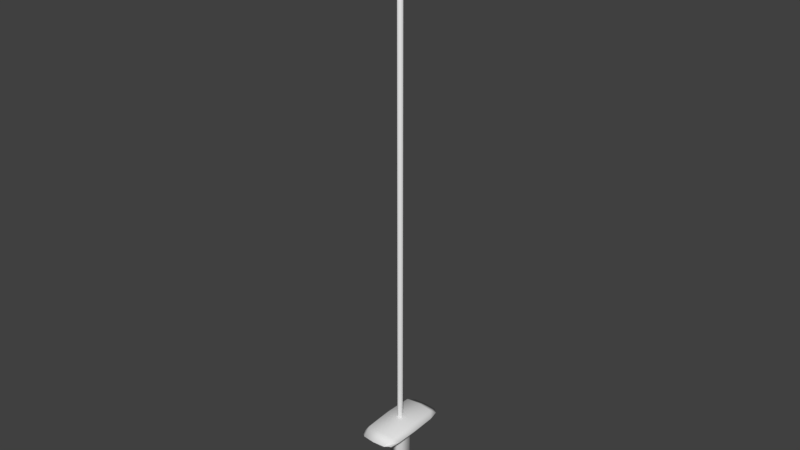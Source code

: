 # Source: sword_joined.blend  (saved by Blender 2.77.0; exported with 4.5.12 LTS)
import bpy
from mathutils import Matrix  # noqa: F401  (used for matrix-valued properties, if any)

bpy.ops.wm.read_factory_settings(use_empty=True)
scene = bpy.context.scene
scene.name = 'Scene'

# ---- collections
col_collection_1 = bpy.data.collections.new('Collection 1'); scene.collection.children.link(col_collection_1)

# ---- world
world_world = bpy.data.worlds.new('World'); scene.world = world_world
world_world.color = (0.05088, 0.05088, 0.05088)
world_world.use_sun_shadow = False
world_world.sun_shadow_jitter_overblur = 0.0
world_world.cycles.sampling_method = 'MANUAL'

# ---- meshes
me_cube_001 = bpy.data.meshes.new('Cube.001')
me_cube_001.from_pydata([(0.0, 0.0, -1.919), (-0.1, -0.2, 0.4813), (-0.1, 0.2, 0.4813), (0.1, -0.2, 0.4813), (0.1, 0.2, 0.4813), (-0.1, -0.2, -1.405), (-0.1, 0.2, -1.405), (0.1, 0.2, -1.405), (0.1, -0.2, -1.405), (-0.4686, -0.4686, 0.4668), (-0.516, -0.516, 0.5842), (-0.4686, 0.4686, 0.4668), (-0.516, 0.516, 0.5842), (0.4686, -0.4686, 0.4668), (0.516, -0.516, 0.5842), (0.4686, 0.4686, 0.4668), (0.516, 0.516, 0.5842), (-0.5956, -5.389e-10, 0.5842), (-0.515, -3.85e-10, 0.4668), (-5.389e-10, 0.5956, 0.5842), (5.874e-10, 0.515, 0.4668), (0.5956, -5.389e-10, 0.5842), (0.515, -5.874e-10, 0.4668), (-5.389e-10, -0.5956, 0.5842), (3.85e-10, -0.515, 0.4668), (0.0, 0.0, 0.8228), (-0.5785, 0.3649, 0.5842), (-0.5047, -0.3046, 0.4668), (0.3649, 0.5785, 0.5842), (-0.3046, 0.5047, 0.4668), (0.5785, -0.3649, 0.5842), (0.5047, 0.3046, 0.4668), (-0.3649, -0.5785, 0.5842), (0.3046, -0.5047, 0.4668), (-0.5785, -0.3649, 0.5842), (-0.5047, 0.3046, 0.4668), (-0.3649, 0.5785, 0.5842), (0.3046, 0.5047, 0.4668), (0.5785, 0.3649, 0.5842), (0.5047, -0.3046, 0.4668), (0.3649, -0.5785, 0.5842), (-0.3046, -0.5047, 0.4668), (-0.4349, 0.0, 0.7758), (0.4349, 0.0, 0.7758), (0.0, -0.4349, 0.7758), (0.0, 0.4349, 0.7758), (0.0, -0.3046, 0.4668), (0.0, -4.862e-10, 0.4668), (0.4271, 0.4271, 0.7406), (0.4271, -0.4271, 0.7406), (-0.4271, -0.4271, 0.7406), (-0.4271, 0.4271, 0.7406), (0.0, 0.3046, 0.4668), (0.05, -5.35e-07, 0.7513), (0.05, 5.22e-07, 15.81), (-0.05, -5.35e-07, 0.7513), (-0.05, 5.22e-07, 15.81), (0.0, 5.185e-07, 16.01), (0.0, -0.1, 0.7513), (0.0, -0.1, 15.81), (0.0, 0.1, 0.7513), (0.0, 0.1, 15.81)], [], [(5, 6, 0), (6, 7, 0), (7, 8, 0), (8, 5, 0), (3, 1, 5, 8), (4, 3, 8, 7), (2, 4, 7, 6), (1, 2, 6, 5), (26, 12, 11, 35), (28, 16, 15, 37), (30, 14, 13, 39), (32, 10, 9, 41), (51, 36, 12, 26), (50, 42, 17, 34), (49, 43, 25, 44), (48, 28, 19, 45), (40, 23, 24, 33), (38, 21, 22, 31), (36, 19, 20, 29), (34, 17, 18, 27), (10, 34, 27, 9), (12, 36, 29, 11), (16, 38, 31, 15), (14, 40, 33, 13), (33, 24, 46, 39, 13), (27, 46, 24, 41, 9), (29, 20, 52, 35, 11), (31, 52, 20, 37, 15), (35, 52, 47, 18), (43, 48, 45, 25), (21, 38, 48, 43), (38, 16, 28, 48), (40, 49, 44, 23), (14, 30, 49, 40), (30, 21, 43, 49), (32, 50, 34, 10), (23, 44, 50, 32), (44, 25, 42, 50), (42, 51, 26, 17), (25, 45, 51, 42), (45, 19, 36, 51), (39, 46, 47, 22), (52, 31, 22, 47), (46, 27, 18, 47), (23, 32, 41, 24), (21, 30, 39, 22), (19, 28, 37, 20), (17, 26, 35, 18), (58, 53, 54, 59), (60, 61, 54, 53), (55, 58, 59, 56), (55, 56, 61, 60), (59, 57, 56), (59, 54, 57), (61, 57, 54), (61, 56, 57)])
me_cube_001.polygons.foreach_set('use_smooth', [True] * 56)
me_cube_001.use_remesh_preserve_volume = False
me_cube_001.use_remesh_preserve_attributes = False
me_cube_001.use_mirror_vertex_groups = False
me_cube_001.update()

# ---- objects
ob_cube = bpy.data.objects.new('Cube', me_cube_001)

# ---- transforms, parenting, visibility, modifiers, constraints
ob_cube.location = (0.0, 0.0, 0.0)
ob_cube.rotation_euler = (9.708e-08, 0.0, 1.571)
ob_cube.scale = (0.1, 0.05, 0.05)
ob_cube.lineart.crease_threshold = 0.0

# ---- collection membership
col_collection_1.objects.link(ob_cube)

# ---- scene / render settings (as saved in the file)
scene.frame_start = 1; scene.frame_end = 250; scene.frame_set(1)
scene.render.engine = 'BLENDER_EEVEE_NEXT'
scene.render.resolution_percentage = 50
scene.render.dither_intensity = 0.0
scene.cycles.use_denoising = False
scene.cycles.samples = 128
scene.cycles.sampling_pattern = 'TABULATED_SOBOL'
scene.cycles.light_sampling_threshold = 0.0
scene.cycles.use_adaptive_sampling = False
scene.cycles.use_light_tree = False
scene.cycles.blur_glossy = 0.0
scene.cycles.sample_clamp_indirect = 0.0
scene.view_settings.view_transform = 'Standard'
bpy.context.view_layer.update()

# ---- added for rendering (the .blend has no active camera and no usable light): camera, sun
cam_auto = bpy.data.cameras.new('AutoCamera')
cam_auto.lens = 50.0
cam_auto.sensor_width = 36.0
cam_auto.clip_end = 1000.0
ob_auto_camera = bpy.data.objects.new('AutoCamera', cam_auto)
scene.collection.objects.link(ob_auto_camera)
ob_auto_camera.location = (0.838418, -1.0061, 1.02297)
ob_auto_camera.rotation_euler = (1.09748, -7.21219e-08, 0.694738)
scene.camera = ob_auto_camera
light_auto_sun = bpy.data.lights.new('AutoSun', 'SUN')
light_auto_sun.energy = 3.0
light_auto_sun.angle = 0.0523599
ob_auto_sun = bpy.data.objects.new('AutoSun', light_auto_sun)
scene.collection.objects.link(ob_auto_sun)
ob_auto_sun.rotation_euler = (0.872665, 0.174533, 0.523599)
bpy.context.view_layer.update()
